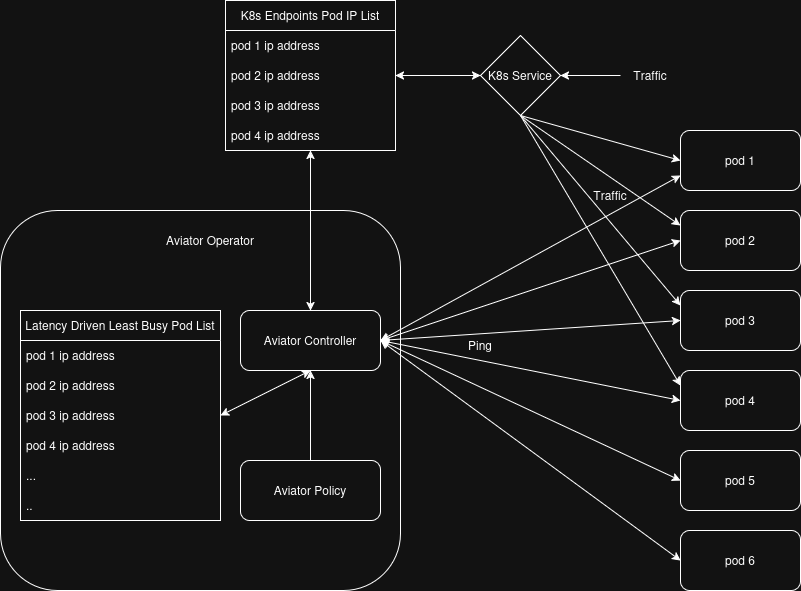

The diagram above was exported from draw.io. Its source (the exported page's mxGraphModel, read from the mxfile embedded in the PNG):
<mxGraphModel dx="1426" dy="795" grid="1" gridSize="10" guides="1" tooltips="1" connect="1" arrows="1" fold="1" page="1" pageScale="1" pageWidth="850" pageHeight="1100" math="0" shadow="0">
  <root>
    <mxCell id="0" />
    <mxCell id="1" parent="0" />
    <mxCell id="4sqzAj4VlgxsbFntM3FL-1" value="pod 4" style="rounded=1;whiteSpace=wrap;html=1;" vertex="1" parent="1">
      <mxGeometry x="680" y="520" width="120" height="60" as="geometry" />
    </mxCell>
    <mxCell id="4sqzAj4VlgxsbFntM3FL-2" value="pod 3" style="rounded=1;whiteSpace=wrap;html=1;" vertex="1" parent="1">
      <mxGeometry x="680" y="440" width="120" height="60" as="geometry" />
    </mxCell>
    <mxCell id="4sqzAj4VlgxsbFntM3FL-3" value="pod 2" style="rounded=1;whiteSpace=wrap;html=1;" vertex="1" parent="1">
      <mxGeometry x="680" y="360" width="120" height="60" as="geometry" />
    </mxCell>
    <mxCell id="4sqzAj4VlgxsbFntM3FL-5" value="" style="rounded=1;whiteSpace=wrap;html=1;" vertex="1" parent="1">
      <mxGeometry y="360" width="400" height="380" as="geometry" />
    </mxCell>
    <mxCell id="4sqzAj4VlgxsbFntM3FL-6" value="Aviator Operator" style="text;html=1;align=center;verticalAlign=middle;whiteSpace=wrap;rounded=0;" vertex="1" parent="1">
      <mxGeometry x="150" y="375" width="120" height="30" as="geometry" />
    </mxCell>
    <mxCell id="4sqzAj4VlgxsbFntM3FL-8" value="Aviator Policy" style="rounded=1;whiteSpace=wrap;html=1;" vertex="1" parent="1">
      <mxGeometry x="240" y="610" width="140" height="60" as="geometry" />
    </mxCell>
    <mxCell id="4sqzAj4VlgxsbFntM3FL-9" value="pod 5" style="rounded=1;whiteSpace=wrap;html=1;" vertex="1" parent="1">
      <mxGeometry x="680" y="600" width="120" height="60" as="geometry" />
    </mxCell>
    <mxCell id="4sqzAj4VlgxsbFntM3FL-10" value="Latency Driven Least Busy Pod List" style="swimlane;fontStyle=0;childLayout=stackLayout;horizontal=1;startSize=30;horizontalStack=0;resizeParent=1;resizeParentMax=0;resizeLast=0;collapsible=1;marginBottom=0;whiteSpace=wrap;html=1;" vertex="1" parent="1">
      <mxGeometry x="20" y="460" width="200" height="210" as="geometry" />
    </mxCell>
    <mxCell id="4sqzAj4VlgxsbFntM3FL-11" value="pod 1 ip address" style="text;strokeColor=none;fillColor=none;align=left;verticalAlign=middle;spacingLeft=4;spacingRight=4;overflow=hidden;points=[[0,0.5],[1,0.5]];portConstraint=eastwest;rotatable=0;whiteSpace=wrap;html=1;" vertex="1" parent="4sqzAj4VlgxsbFntM3FL-10">
      <mxGeometry y="30" width="200" height="30" as="geometry" />
    </mxCell>
    <mxCell id="4sqzAj4VlgxsbFntM3FL-12" value="pod 2 ip address" style="text;strokeColor=none;fillColor=none;align=left;verticalAlign=middle;spacingLeft=4;spacingRight=4;overflow=hidden;points=[[0,0.5],[1,0.5]];portConstraint=eastwest;rotatable=0;whiteSpace=wrap;html=1;" vertex="1" parent="4sqzAj4VlgxsbFntM3FL-10">
      <mxGeometry y="60" width="200" height="30" as="geometry" />
    </mxCell>
    <mxCell id="4sqzAj4VlgxsbFntM3FL-13" value="pod 3 ip address" style="text;strokeColor=none;fillColor=none;align=left;verticalAlign=middle;spacingLeft=4;spacingRight=4;overflow=hidden;points=[[0,0.5],[1,0.5]];portConstraint=eastwest;rotatable=0;whiteSpace=wrap;html=1;" vertex="1" parent="4sqzAj4VlgxsbFntM3FL-10">
      <mxGeometry y="90" width="200" height="30" as="geometry" />
    </mxCell>
    <mxCell id="4sqzAj4VlgxsbFntM3FL-14" value="pod 4 ip address" style="text;strokeColor=none;fillColor=none;align=left;verticalAlign=middle;spacingLeft=4;spacingRight=4;overflow=hidden;points=[[0,0.5],[1,0.5]];portConstraint=eastwest;rotatable=0;whiteSpace=wrap;html=1;" vertex="1" parent="4sqzAj4VlgxsbFntM3FL-10">
      <mxGeometry y="120" width="200" height="30" as="geometry" />
    </mxCell>
    <mxCell id="4sqzAj4VlgxsbFntM3FL-15" value="..." style="text;strokeColor=none;fillColor=none;align=left;verticalAlign=middle;spacingLeft=4;spacingRight=4;overflow=hidden;points=[[0,0.5],[1,0.5]];portConstraint=eastwest;rotatable=0;whiteSpace=wrap;html=1;" vertex="1" parent="4sqzAj4VlgxsbFntM3FL-10">
      <mxGeometry y="150" width="200" height="30" as="geometry" />
    </mxCell>
    <mxCell id="4sqzAj4VlgxsbFntM3FL-16" value=".." style="text;strokeColor=none;fillColor=none;align=left;verticalAlign=middle;spacingLeft=4;spacingRight=4;overflow=hidden;points=[[0,0.5],[1,0.5]];portConstraint=eastwest;rotatable=0;whiteSpace=wrap;html=1;" vertex="1" parent="4sqzAj4VlgxsbFntM3FL-10">
      <mxGeometry y="180" width="200" height="30" as="geometry" />
    </mxCell>
    <mxCell id="4sqzAj4VlgxsbFntM3FL-4" value="Aviator Controller" style="rounded=1;whiteSpace=wrap;html=1;" vertex="1" parent="1">
      <mxGeometry x="240" y="460" width="140" height="60" as="geometry" />
    </mxCell>
    <mxCell id="4sqzAj4VlgxsbFntM3FL-17" value="" style="endArrow=classic;startArrow=classic;html=1;rounded=0;exitX=1;exitY=0.5;exitDx=0;exitDy=0;entryX=0;entryY=0.5;entryDx=0;entryDy=0;" edge="1" parent="1" source="4sqzAj4VlgxsbFntM3FL-4" target="4sqzAj4VlgxsbFntM3FL-3">
      <mxGeometry width="50" height="50" relative="1" as="geometry">
        <mxPoint x="400" y="440" as="sourcePoint" />
        <mxPoint x="450" y="390" as="targetPoint" />
      </mxGeometry>
    </mxCell>
    <mxCell id="4sqzAj4VlgxsbFntM3FL-18" value="" style="endArrow=classic;startArrow=classic;html=1;rounded=0;entryX=0;entryY=0.5;entryDx=0;entryDy=0;" edge="1" parent="1" target="4sqzAj4VlgxsbFntM3FL-2">
      <mxGeometry width="50" height="50" relative="1" as="geometry">
        <mxPoint x="379" y="490" as="sourcePoint" />
        <mxPoint x="570" y="400" as="targetPoint" />
      </mxGeometry>
    </mxCell>
    <mxCell id="4sqzAj4VlgxsbFntM3FL-19" value="" style="endArrow=classic;startArrow=classic;html=1;rounded=0;entryX=0;entryY=0.5;entryDx=0;entryDy=0;exitX=1;exitY=0.5;exitDx=0;exitDy=0;" edge="1" parent="1" source="4sqzAj4VlgxsbFntM3FL-4" target="4sqzAj4VlgxsbFntM3FL-1">
      <mxGeometry width="50" height="50" relative="1" as="geometry">
        <mxPoint x="389" y="500" as="sourcePoint" />
        <mxPoint x="570" y="500" as="targetPoint" />
      </mxGeometry>
    </mxCell>
    <mxCell id="4sqzAj4VlgxsbFntM3FL-20" value="" style="endArrow=classic;startArrow=classic;html=1;rounded=0;entryX=0;entryY=0.5;entryDx=0;entryDy=0;" edge="1" parent="1" target="4sqzAj4VlgxsbFntM3FL-9">
      <mxGeometry width="50" height="50" relative="1" as="geometry">
        <mxPoint x="380" y="490" as="sourcePoint" />
        <mxPoint x="570" y="600" as="targetPoint" />
      </mxGeometry>
    </mxCell>
    <mxCell id="4sqzAj4VlgxsbFntM3FL-21" value="pod 6" style="rounded=1;whiteSpace=wrap;html=1;" vertex="1" parent="1">
      <mxGeometry x="680" y="680" width="120" height="60" as="geometry" />
    </mxCell>
    <mxCell id="4sqzAj4VlgxsbFntM3FL-22" value="" style="endArrow=classic;startArrow=classic;html=1;rounded=0;entryX=0;entryY=0.5;entryDx=0;entryDy=0;exitX=1;exitY=0.5;exitDx=0;exitDy=0;" edge="1" parent="1" source="4sqzAj4VlgxsbFntM3FL-4" target="4sqzAj4VlgxsbFntM3FL-21">
      <mxGeometry width="50" height="50" relative="1" as="geometry">
        <mxPoint x="390" y="500" as="sourcePoint" />
        <mxPoint x="570" y="640" as="targetPoint" />
      </mxGeometry>
    </mxCell>
    <mxCell id="4sqzAj4VlgxsbFntM3FL-23" value="" style="endArrow=classic;html=1;rounded=0;entryX=0.5;entryY=1;entryDx=0;entryDy=0;" edge="1" parent="1" source="4sqzAj4VlgxsbFntM3FL-8" target="4sqzAj4VlgxsbFntM3FL-4">
      <mxGeometry width="50" height="50" relative="1" as="geometry">
        <mxPoint x="400" y="440" as="sourcePoint" />
        <mxPoint x="450" y="390" as="targetPoint" />
      </mxGeometry>
    </mxCell>
    <mxCell id="4sqzAj4VlgxsbFntM3FL-24" value="" style="endArrow=classic;startArrow=classic;html=1;rounded=0;exitX=1;exitY=0.5;exitDx=0;exitDy=0;entryX=0.5;entryY=1;entryDx=0;entryDy=0;" edge="1" parent="1" source="4sqzAj4VlgxsbFntM3FL-10" target="4sqzAj4VlgxsbFntM3FL-4">
      <mxGeometry width="50" height="50" relative="1" as="geometry">
        <mxPoint x="400" y="440" as="sourcePoint" />
        <mxPoint x="450" y="390" as="targetPoint" />
      </mxGeometry>
    </mxCell>
    <mxCell id="4sqzAj4VlgxsbFntM3FL-25" value="K8s Endpoints Pod IP List" style="swimlane;fontStyle=0;childLayout=stackLayout;horizontal=1;startSize=30;horizontalStack=0;resizeParent=1;resizeParentMax=0;resizeLast=0;collapsible=1;marginBottom=0;whiteSpace=wrap;html=1;" vertex="1" parent="1">
      <mxGeometry x="225" y="150" width="170" height="150" as="geometry" />
    </mxCell>
    <mxCell id="4sqzAj4VlgxsbFntM3FL-26" value="pod 1 ip address" style="text;strokeColor=none;fillColor=none;align=left;verticalAlign=middle;spacingLeft=4;spacingRight=4;overflow=hidden;points=[[0,0.5],[1,0.5]];portConstraint=eastwest;rotatable=0;whiteSpace=wrap;html=1;" vertex="1" parent="4sqzAj4VlgxsbFntM3FL-25">
      <mxGeometry y="30" width="170" height="30" as="geometry" />
    </mxCell>
    <mxCell id="4sqzAj4VlgxsbFntM3FL-27" value="pod 2 ip address" style="text;strokeColor=none;fillColor=none;align=left;verticalAlign=middle;spacingLeft=4;spacingRight=4;overflow=hidden;points=[[0,0.5],[1,0.5]];portConstraint=eastwest;rotatable=0;whiteSpace=wrap;html=1;" vertex="1" parent="4sqzAj4VlgxsbFntM3FL-25">
      <mxGeometry y="60" width="170" height="30" as="geometry" />
    </mxCell>
    <mxCell id="4sqzAj4VlgxsbFntM3FL-28" value="pod 3 ip address" style="text;strokeColor=none;fillColor=none;align=left;verticalAlign=middle;spacingLeft=4;spacingRight=4;overflow=hidden;points=[[0,0.5],[1,0.5]];portConstraint=eastwest;rotatable=0;whiteSpace=wrap;html=1;" vertex="1" parent="4sqzAj4VlgxsbFntM3FL-25">
      <mxGeometry y="90" width="170" height="30" as="geometry" />
    </mxCell>
    <mxCell id="4sqzAj4VlgxsbFntM3FL-29" value="pod 4 ip address" style="text;strokeColor=none;fillColor=none;align=left;verticalAlign=middle;spacingLeft=4;spacingRight=4;overflow=hidden;points=[[0,0.5],[1,0.5]];portConstraint=eastwest;rotatable=0;whiteSpace=wrap;html=1;" vertex="1" parent="4sqzAj4VlgxsbFntM3FL-25">
      <mxGeometry y="120" width="170" height="30" as="geometry" />
    </mxCell>
    <mxCell id="4sqzAj4VlgxsbFntM3FL-32" value="" style="endArrow=classic;startArrow=classic;html=1;rounded=0;entryX=0.5;entryY=1;entryDx=0;entryDy=0;exitX=0.5;exitY=0;exitDx=0;exitDy=0;" edge="1" parent="1" source="4sqzAj4VlgxsbFntM3FL-4" target="4sqzAj4VlgxsbFntM3FL-25">
      <mxGeometry width="50" height="50" relative="1" as="geometry">
        <mxPoint x="400" y="440" as="sourcePoint" />
        <mxPoint x="450" y="390" as="targetPoint" />
      </mxGeometry>
    </mxCell>
    <mxCell id="4sqzAj4VlgxsbFntM3FL-33" value="K8s Service" style="rhombus;whiteSpace=wrap;html=1;" vertex="1" parent="1">
      <mxGeometry x="480" y="185" width="80" height="80" as="geometry" />
    </mxCell>
    <mxCell id="4sqzAj4VlgxsbFntM3FL-34" value="" style="endArrow=classic;startArrow=classic;html=1;rounded=0;entryX=0;entryY=0.5;entryDx=0;entryDy=0;exitX=1;exitY=0.5;exitDx=0;exitDy=0;" edge="1" parent="1" source="4sqzAj4VlgxsbFntM3FL-27" target="4sqzAj4VlgxsbFntM3FL-33">
      <mxGeometry width="50" height="50" relative="1" as="geometry">
        <mxPoint x="400" y="440" as="sourcePoint" />
        <mxPoint x="450" y="390" as="targetPoint" />
      </mxGeometry>
    </mxCell>
    <mxCell id="4sqzAj4VlgxsbFntM3FL-35" value="" style="endArrow=classic;html=1;rounded=0;entryX=1;entryY=0.5;entryDx=0;entryDy=0;" edge="1" parent="1" target="4sqzAj4VlgxsbFntM3FL-33">
      <mxGeometry width="50" height="50" relative="1" as="geometry">
        <mxPoint x="620" y="225" as="sourcePoint" />
        <mxPoint x="450" y="390" as="targetPoint" />
      </mxGeometry>
    </mxCell>
    <mxCell id="4sqzAj4VlgxsbFntM3FL-36" value="Traffic" style="text;html=1;align=center;verticalAlign=middle;whiteSpace=wrap;rounded=0;" vertex="1" parent="1">
      <mxGeometry x="620" y="210" width="60" height="30" as="geometry" />
    </mxCell>
    <mxCell id="4sqzAj4VlgxsbFntM3FL-37" value="pod 1" style="rounded=1;whiteSpace=wrap;html=1;" vertex="1" parent="1">
      <mxGeometry x="680" y="280" width="120" height="60" as="geometry" />
    </mxCell>
    <mxCell id="4sqzAj4VlgxsbFntM3FL-38" value="" style="endArrow=classic;html=1;rounded=0;entryX=0;entryY=0.5;entryDx=0;entryDy=0;exitX=0.5;exitY=1;exitDx=0;exitDy=0;" edge="1" parent="1" source="4sqzAj4VlgxsbFntM3FL-33" target="4sqzAj4VlgxsbFntM3FL-37">
      <mxGeometry width="50" height="50" relative="1" as="geometry">
        <mxPoint x="400" y="440" as="sourcePoint" />
        <mxPoint x="450" y="390" as="targetPoint" />
      </mxGeometry>
    </mxCell>
    <mxCell id="4sqzAj4VlgxsbFntM3FL-39" value="" style="endArrow=classic;html=1;rounded=0;entryX=0;entryY=0.25;entryDx=0;entryDy=0;exitX=0.5;exitY=1;exitDx=0;exitDy=0;" edge="1" parent="1" source="4sqzAj4VlgxsbFntM3FL-33" target="4sqzAj4VlgxsbFntM3FL-3">
      <mxGeometry width="50" height="50" relative="1" as="geometry">
        <mxPoint x="520" y="270" as="sourcePoint" />
        <mxPoint x="690" y="320" as="targetPoint" />
      </mxGeometry>
    </mxCell>
    <mxCell id="4sqzAj4VlgxsbFntM3FL-40" value="" style="endArrow=classic;html=1;rounded=0;entryX=0;entryY=0.25;entryDx=0;entryDy=0;exitX=0.5;exitY=1;exitDx=0;exitDy=0;" edge="1" parent="1" source="4sqzAj4VlgxsbFntM3FL-33" target="4sqzAj4VlgxsbFntM3FL-2">
      <mxGeometry width="50" height="50" relative="1" as="geometry">
        <mxPoint x="520" y="270" as="sourcePoint" />
        <mxPoint x="670" y="460" as="targetPoint" />
      </mxGeometry>
    </mxCell>
    <mxCell id="4sqzAj4VlgxsbFntM3FL-41" value="" style="endArrow=classic;startArrow=classic;html=1;rounded=0;entryX=0;entryY=0.75;entryDx=0;entryDy=0;" edge="1" parent="1" target="4sqzAj4VlgxsbFntM3FL-37">
      <mxGeometry width="50" height="50" relative="1" as="geometry">
        <mxPoint x="380" y="490" as="sourcePoint" />
        <mxPoint x="690" y="400" as="targetPoint" />
      </mxGeometry>
    </mxCell>
    <mxCell id="4sqzAj4VlgxsbFntM3FL-42" value="" style="endArrow=classic;html=1;rounded=0;entryX=0;entryY=0.25;entryDx=0;entryDy=0;exitX=0.5;exitY=1;exitDx=0;exitDy=0;" edge="1" parent="1" source="4sqzAj4VlgxsbFntM3FL-33" target="4sqzAj4VlgxsbFntM3FL-1">
      <mxGeometry width="50" height="50" relative="1" as="geometry">
        <mxPoint x="530" y="275" as="sourcePoint" />
        <mxPoint x="690" y="465" as="targetPoint" />
      </mxGeometry>
    </mxCell>
    <mxCell id="4sqzAj4VlgxsbFntM3FL-43" value="Traffic" style="text;html=1;align=center;verticalAlign=middle;whiteSpace=wrap;rounded=0;" vertex="1" parent="1">
      <mxGeometry x="580" y="330" width="60" height="30" as="geometry" />
    </mxCell>
    <mxCell id="4sqzAj4VlgxsbFntM3FL-44" value="Ping" style="text;html=1;align=center;verticalAlign=middle;whiteSpace=wrap;rounded=0;" vertex="1" parent="1">
      <mxGeometry x="450" y="480" width="60" height="30" as="geometry" />
    </mxCell>
  </root>
</mxGraphModel>